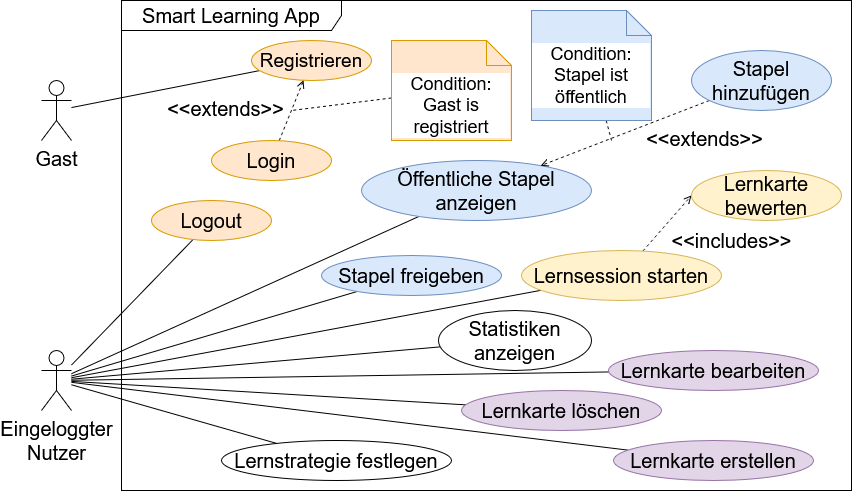

The diagram above was exported from draw.io. Its source (the exported page's mxGraphModel, read from the mxfile embedded in the PNG):
<mxGraphModel dx="1336" dy="676" grid="1" gridSize="10" guides="1" tooltips="1" connect="1" arrows="1" fold="1" page="1" pageScale="1" pageWidth="827" pageHeight="1169" math="0" shadow="0">
  <root>
    <mxCell id="0" />
    <mxCell id="1" parent="0" />
    <mxCell id="hlVtsS1WPyhK8H6d_qAP-2" parent="1" style="shape=umlActor;verticalLabelPosition=bottom;verticalAlign=top;html=1;outlineConnect=0;" value="&lt;font style=&quot;font-size: 20px;&quot;&gt;Gast&lt;/font&gt;" vertex="1">
      <mxGeometry height="60" width="30" x="50" y="120" as="geometry" />
    </mxCell>
    <mxCell id="hlVtsS1WPyhK8H6d_qAP-5" edge="1" parent="1" source="hlVtsS1WPyhK8H6d_qAP-3" style="rounded=0;orthogonalLoop=1;jettySize=auto;html=1;endArrow=none;endFill=0;" target="hlVtsS1WPyhK8H6d_qAP-2">
      <mxGeometry relative="1" as="geometry" />
    </mxCell>
    <mxCell id="hlVtsS1WPyhK8H6d_qAP-3" parent="1" style="ellipse;whiteSpace=wrap;html=1;fillColor=#ffe6cc;strokeColor=#d79b00;" value="&lt;font style=&quot;font-size: 19px;&quot;&gt;Registrieren&lt;/font&gt;" vertex="1">
      <mxGeometry height="40" width="120" x="260" y="80" as="geometry" />
    </mxCell>
    <mxCell id="v9TY4WO0_ms_ZLnOiGbB-1" edge="1" parent="1" source="hlVtsS1WPyhK8H6d_qAP-6" style="rounded=0;orthogonalLoop=1;jettySize=auto;html=1;endArrow=open;endFill=0;dashed=1;" target="hlVtsS1WPyhK8H6d_qAP-3">
      <mxGeometry relative="1" as="geometry" />
    </mxCell>
    <mxCell id="hlVtsS1WPyhK8H6d_qAP-6" parent="1" style="ellipse;whiteSpace=wrap;html=1;fillColor=#ffe6cc;strokeColor=#d79b00;" value="&lt;font style=&quot;font-size: 20px;&quot;&gt;Login&lt;/font&gt;" vertex="1">
      <mxGeometry height="40" width="120" x="220" y="180" as="geometry" />
    </mxCell>
    <mxCell id="hlVtsS1WPyhK8H6d_qAP-7" parent="1" style="shape=umlActor;verticalLabelPosition=bottom;verticalAlign=top;html=1;outlineConnect=0;" value="&lt;div&gt;&lt;font style=&quot;font-size: 20px;&quot;&gt;Eingeloggter&lt;/font&gt;&lt;/div&gt;&lt;div&gt;&lt;font style=&quot;font-size: 20px;&quot;&gt;Nutzer&lt;/font&gt;&lt;/div&gt;" vertex="1">
      <mxGeometry height="60" width="30" x="50" y="390" as="geometry" />
    </mxCell>
    <mxCell id="hlVtsS1WPyhK8H6d_qAP-11" edge="1" parent="1" source="hlVtsS1WPyhK8H6d_qAP-10" style="rounded=0;orthogonalLoop=1;jettySize=auto;html=1;endArrow=none;endFill=0;" target="hlVtsS1WPyhK8H6d_qAP-7">
      <mxGeometry relative="1" as="geometry" />
    </mxCell>
    <mxCell id="hlVtsS1WPyhK8H6d_qAP-10" parent="1" style="ellipse;whiteSpace=wrap;html=1;fillColor=#ffe6cc;strokeColor=#d79b00;" value="&lt;font style=&quot;font-size: 20px;&quot;&gt;Logout&lt;/font&gt;" vertex="1">
      <mxGeometry height="40" width="120" x="160" y="240" as="geometry" />
    </mxCell>
    <mxCell id="hlVtsS1WPyhK8H6d_qAP-16" edge="1" parent="1" source="hlVtsS1WPyhK8H6d_qAP-12" style="edgeStyle=none;shape=connector;rounded=0;orthogonalLoop=1;jettySize=auto;html=1;strokeColor=default;align=center;verticalAlign=middle;fontFamily=Helvetica;fontSize=11;fontColor=default;labelBackgroundColor=default;endArrow=none;endFill=0;" target="hlVtsS1WPyhK8H6d_qAP-7">
      <mxGeometry relative="1" as="geometry" />
    </mxCell>
    <mxCell id="hlVtsS1WPyhK8H6d_qAP-12" parent="1" style="ellipse;whiteSpace=wrap;html=1;fillColor=#e1d5e7;strokeColor=#9673a6;" value="&lt;font style=&quot;font-size: 20px;&quot;&gt;Lernkarte erstellen&lt;/font&gt;" vertex="1">
      <mxGeometry height="40" width="200" x="622" y="480" as="geometry" />
    </mxCell>
    <mxCell id="hlVtsS1WPyhK8H6d_qAP-19" edge="1" parent="1" source="hlVtsS1WPyhK8H6d_qAP-13" style="edgeStyle=none;shape=connector;rounded=0;orthogonalLoop=1;jettySize=auto;html=1;strokeColor=default;align=center;verticalAlign=middle;fontFamily=Helvetica;fontSize=11;fontColor=default;labelBackgroundColor=default;endArrow=none;endFill=0;" target="hlVtsS1WPyhK8H6d_qAP-7">
      <mxGeometry relative="1" as="geometry" />
    </mxCell>
    <mxCell id="hlVtsS1WPyhK8H6d_qAP-13" parent="1" style="ellipse;whiteSpace=wrap;html=1;fillColor=#e1d5e7;strokeColor=#9673a6;" value="&lt;font style=&quot;font-size: 20px;&quot;&gt;Lernkarte bearbeiten&lt;/font&gt;" vertex="1">
      <mxGeometry height="40" width="210" x="617" y="390" as="geometry" />
    </mxCell>
    <mxCell id="hlVtsS1WPyhK8H6d_qAP-18" edge="1" parent="1" source="hlVtsS1WPyhK8H6d_qAP-14" style="edgeStyle=none;shape=connector;rounded=0;orthogonalLoop=1;jettySize=auto;html=1;strokeColor=default;align=center;verticalAlign=middle;fontFamily=Helvetica;fontSize=11;fontColor=default;labelBackgroundColor=default;endArrow=none;endFill=0;" target="hlVtsS1WPyhK8H6d_qAP-7">
      <mxGeometry relative="1" as="geometry" />
    </mxCell>
    <mxCell id="hlVtsS1WPyhK8H6d_qAP-14" parent="1" style="ellipse;whiteSpace=wrap;html=1;fillColor=#e1d5e7;strokeColor=#9673a6;" value="&lt;font style=&quot;font-size: 20px;&quot;&gt;Lernkarte löschen&lt;/font&gt;" vertex="1">
      <mxGeometry height="40" width="200" x="470" y="430" as="geometry" />
    </mxCell>
    <mxCell id="hlVtsS1WPyhK8H6d_qAP-22" edge="1" parent="1" source="hlVtsS1WPyhK8H6d_qAP-15" style="edgeStyle=none;shape=connector;rounded=0;orthogonalLoop=1;jettySize=auto;html=1;strokeColor=default;align=center;verticalAlign=middle;fontFamily=Helvetica;fontSize=11;fontColor=default;labelBackgroundColor=default;endArrow=none;endFill=0;" target="hlVtsS1WPyhK8H6d_qAP-7">
      <mxGeometry relative="1" as="geometry" />
    </mxCell>
    <mxCell id="hlVtsS1WPyhK8H6d_qAP-15" parent="1" style="ellipse;whiteSpace=wrap;html=1;fillColor=#dae8fc;strokeColor=#6c8ebf;" value="&lt;font style=&quot;font-size: 20px;&quot;&gt;Stapel freigeben&lt;/font&gt;" vertex="1">
      <mxGeometry height="40" width="180" x="330" y="295" as="geometry" />
    </mxCell>
    <mxCell id="hlVtsS1WPyhK8H6d_qAP-25" edge="1" parent="1" source="hlVtsS1WPyhK8H6d_qAP-23" style="edgeStyle=none;shape=connector;rounded=0;orthogonalLoop=1;jettySize=auto;html=1;strokeColor=default;align=center;verticalAlign=middle;fontFamily=Helvetica;fontSize=11;fontColor=default;labelBackgroundColor=default;endArrow=none;endFill=0;" target="hlVtsS1WPyhK8H6d_qAP-7">
      <mxGeometry relative="1" as="geometry" />
    </mxCell>
    <mxCell id="hlVtsS1WPyhK8H6d_qAP-23" parent="1" style="ellipse;whiteSpace=wrap;html=1;fillColor=#dae8fc;strokeColor=#6c8ebf;" value="&lt;div&gt;&lt;font style=&quot;font-size: 20px;&quot;&gt;Öffentliche Stapel&lt;/font&gt;&lt;/div&gt;&lt;div&gt;&lt;font style=&quot;font-size: 20px;&quot;&gt;anzeigen&lt;/font&gt;&lt;/div&gt;" vertex="1">
      <mxGeometry height="60" width="230" x="370" y="200" as="geometry" />
    </mxCell>
    <mxCell id="hlVtsS1WPyhK8H6d_qAP-27" edge="1" parent="1" source="hlVtsS1WPyhK8H6d_qAP-24" style="edgeStyle=none;shape=connector;rounded=0;orthogonalLoop=1;jettySize=auto;html=1;strokeColor=default;align=center;verticalAlign=middle;fontFamily=Helvetica;fontSize=11;fontColor=default;labelBackgroundColor=default;endArrow=open;endFill=0;dashed=1;" target="hlVtsS1WPyhK8H6d_qAP-23">
      <mxGeometry relative="1" as="geometry" />
    </mxCell>
    <mxCell id="hlVtsS1WPyhK8H6d_qAP-28" connectable="0" parent="hlVtsS1WPyhK8H6d_qAP-27" style="edgeLabel;html=1;align=center;verticalAlign=middle;resizable=0;points=[];fontFamily=Helvetica;fontSize=11;fontColor=default;labelBackgroundColor=default;" value="&lt;font style=&quot;font-size: 20px;&quot;&gt;&amp;lt;&amp;lt;extends&amp;gt;&amp;gt;&lt;/font&gt;" vertex="1">
      <mxGeometry relative="1" x="-0.0531" as="geometry">
        <mxPoint x="74" y="7" as="offset" />
      </mxGeometry>
    </mxCell>
    <mxCell id="hlVtsS1WPyhK8H6d_qAP-24" parent="1" style="ellipse;whiteSpace=wrap;html=1;fillColor=#dae8fc;strokeColor=#6c8ebf;" value="&lt;div&gt;&lt;font style=&quot;font-size: 20px;&quot;&gt;Stapel&lt;/font&gt;&lt;/div&gt;&lt;div&gt;&lt;font style=&quot;font-size: 20px;&quot;&gt;hinzufügen&lt;/font&gt;&lt;/div&gt;" vertex="1">
      <mxGeometry height="60" width="140" x="700" y="90" as="geometry" />
    </mxCell>
    <mxCell id="hlVtsS1WPyhK8H6d_qAP-29" edge="1" parent="1" source="hlVtsS1WPyhK8H6d_qAP-26" style="edgeStyle=none;shape=connector;rounded=0;orthogonalLoop=1;jettySize=auto;html=1;strokeColor=default;align=center;verticalAlign=middle;fontFamily=Helvetica;fontSize=11;fontColor=default;labelBackgroundColor=default;endArrow=none;endFill=0;dashed=1;">
      <mxGeometry relative="1" as="geometry">
        <mxPoint x="620" y="180" as="targetPoint" />
      </mxGeometry>
    </mxCell>
    <mxCell id="hlVtsS1WPyhK8H6d_qAP-26" parent="1" style="shape=note2;boundedLbl=1;whiteSpace=wrap;html=1;size=25;verticalAlign=top;align=center;fontFamily=Helvetica;fontSize=11;labelBackgroundColor=default;fillColor=#dae8fc;strokeColor=#6c8ebf;" value="&lt;div&gt;&lt;font style=&quot;font-size: 18px;&quot;&gt;Condition: Stapel ist&lt;/font&gt;&lt;/div&gt;&lt;div&gt;&lt;font style=&quot;font-size: 18px;&quot;&gt;öffentlich&lt;/font&gt;&lt;/div&gt;" vertex="1">
      <mxGeometry height="110" width="120" x="540" y="50" as="geometry" />
    </mxCell>
    <mxCell id="hlVtsS1WPyhK8H6d_qAP-31" edge="1" parent="1" source="hlVtsS1WPyhK8H6d_qAP-30" style="edgeStyle=none;shape=connector;rounded=0;orthogonalLoop=1;jettySize=auto;html=1;strokeColor=default;align=center;verticalAlign=middle;fontFamily=Helvetica;fontSize=11;fontColor=default;labelBackgroundColor=default;endArrow=none;endFill=0;" target="hlVtsS1WPyhK8H6d_qAP-7">
      <mxGeometry relative="1" as="geometry" />
    </mxCell>
    <mxCell id="hlVtsS1WPyhK8H6d_qAP-35" edge="1" parent="1" source="hlVtsS1WPyhK8H6d_qAP-30" style="edgeStyle=none;shape=connector;rounded=0;orthogonalLoop=1;jettySize=auto;html=1;entryX=0;entryY=0.5;entryDx=0;entryDy=0;strokeColor=default;align=center;verticalAlign=middle;fontFamily=Helvetica;fontSize=11;fontColor=default;labelBackgroundColor=default;endArrow=open;endFill=0;dashed=1;" target="hlVtsS1WPyhK8H6d_qAP-34" value="&lt;font style=&quot;font-size: 20px;&quot;&gt;&amp;lt;&amp;lt;includes&amp;gt;&amp;gt;&lt;/font&gt;">
      <mxGeometry relative="1" x="0.7962" y="-60" as="geometry">
        <mxPoint as="offset" />
      </mxGeometry>
    </mxCell>
    <mxCell id="hlVtsS1WPyhK8H6d_qAP-30" parent="1" style="ellipse;whiteSpace=wrap;html=1;fillColor=#fff2cc;strokeColor=#d6b656;" value="&lt;font style=&quot;font-size: 20px;&quot;&gt;Lernsession starten&lt;/font&gt;" vertex="1">
      <mxGeometry height="50" width="200" x="530" y="290" as="geometry" />
    </mxCell>
    <mxCell id="hlVtsS1WPyhK8H6d_qAP-33" edge="1" parent="1" source="hlVtsS1WPyhK8H6d_qAP-32" style="edgeStyle=none;shape=connector;rounded=0;orthogonalLoop=1;jettySize=auto;html=1;strokeColor=default;align=center;verticalAlign=middle;fontFamily=Helvetica;fontSize=11;fontColor=default;labelBackgroundColor=default;endArrow=none;endFill=0;" target="hlVtsS1WPyhK8H6d_qAP-7">
      <mxGeometry relative="1" as="geometry" />
    </mxCell>
    <mxCell id="hlVtsS1WPyhK8H6d_qAP-32" parent="1" style="ellipse;whiteSpace=wrap;html=1;" value="&lt;div&gt;&lt;font style=&quot;font-size: 20px;&quot;&gt;Statistiken&lt;/font&gt;&lt;/div&gt;&lt;div&gt;&lt;font style=&quot;font-size: 20px;&quot;&gt;anzeigen&lt;/font&gt;&lt;/div&gt;" vertex="1">
      <mxGeometry height="60" width="153" x="447" y="350" as="geometry" />
    </mxCell>
    <mxCell id="hlVtsS1WPyhK8H6d_qAP-34" parent="1" style="ellipse;whiteSpace=wrap;html=1;fillColor=#fff2cc;strokeColor=#d6b656;" value="&lt;font style=&quot;font-size: 20px;&quot;&gt;Lernkarte bewerten&lt;/font&gt;" vertex="1">
      <mxGeometry height="50" width="150" x="700" y="210" as="geometry" />
    </mxCell>
    <mxCell id="v9TY4WO0_ms_ZLnOiGbB-2" connectable="0" parent="1" style="edgeLabel;html=1;align=center;verticalAlign=middle;resizable=0;points=[];fontFamily=Helvetica;fontSize=11;fontColor=default;labelBackgroundColor=default;" value="&lt;font style=&quot;font-size: 20px;&quot;&gt;&amp;lt;&amp;lt;extends&amp;gt;&amp;gt;&lt;/font&gt;" vertex="1">
      <mxGeometry x="470" y="180" as="geometry">
        <mxPoint x="-237" y="-33" as="offset" />
      </mxGeometry>
    </mxCell>
    <mxCell id="v9TY4WO0_ms_ZLnOiGbB-4" edge="1" parent="1" source="v9TY4WO0_ms_ZLnOiGbB-3" style="edgeStyle=none;shape=connector;rounded=0;orthogonalLoop=1;jettySize=auto;html=1;dashed=1;strokeColor=default;align=center;verticalAlign=middle;fontFamily=Helvetica;fontSize=11;fontColor=default;labelBackgroundColor=default;endArrow=none;endFill=0;">
      <mxGeometry relative="1" as="geometry">
        <mxPoint x="300" y="150" as="targetPoint" />
      </mxGeometry>
    </mxCell>
    <mxCell id="v9TY4WO0_ms_ZLnOiGbB-3" parent="1" style="shape=note2;boundedLbl=1;whiteSpace=wrap;html=1;size=25;verticalAlign=top;align=center;fontFamily=Helvetica;fontSize=11;labelBackgroundColor=default;fillColor=#ffe6cc;strokeColor=#d79b00;" value="&lt;div&gt;&lt;font style=&quot;font-size: 18px;&quot;&gt;Condition: Gast is registriert&lt;/font&gt;&lt;/div&gt;" vertex="1">
      <mxGeometry height="100" width="120" x="400" y="80" as="geometry" />
    </mxCell>
    <mxCell id="v9TY4WO0_ms_ZLnOiGbB-8" edge="1" parent="1" source="v9TY4WO0_ms_ZLnOiGbB-7" style="edgeStyle=none;shape=connector;rounded=0;orthogonalLoop=1;jettySize=auto;html=1;strokeColor=default;align=center;verticalAlign=middle;fontFamily=Helvetica;fontSize=11;fontColor=default;labelBackgroundColor=default;endArrow=none;endFill=0;" target="hlVtsS1WPyhK8H6d_qAP-7">
      <mxGeometry relative="1" as="geometry" />
    </mxCell>
    <mxCell id="v9TY4WO0_ms_ZLnOiGbB-7" parent="1" style="ellipse;whiteSpace=wrap;html=1;" value="&lt;font style=&quot;font-size: 20px;&quot;&gt;Lernstrategie festlegen&lt;/font&gt;" vertex="1">
      <mxGeometry height="40" width="230" x="230" y="480" as="geometry" />
    </mxCell>
    <mxCell id="z72_pyCtHa7G22T4eibt-1" parent="1" style="shape=umlFrame;whiteSpace=wrap;html=1;pointerEvents=0;width=220;height=30;" value="&lt;font style=&quot;font-size: 20px;&quot;&gt;Smart Learning App&lt;/font&gt;" vertex="1">
      <mxGeometry height="490" width="730" x="130" y="40" as="geometry" />
    </mxCell>
  </root>
</mxGraphModel>